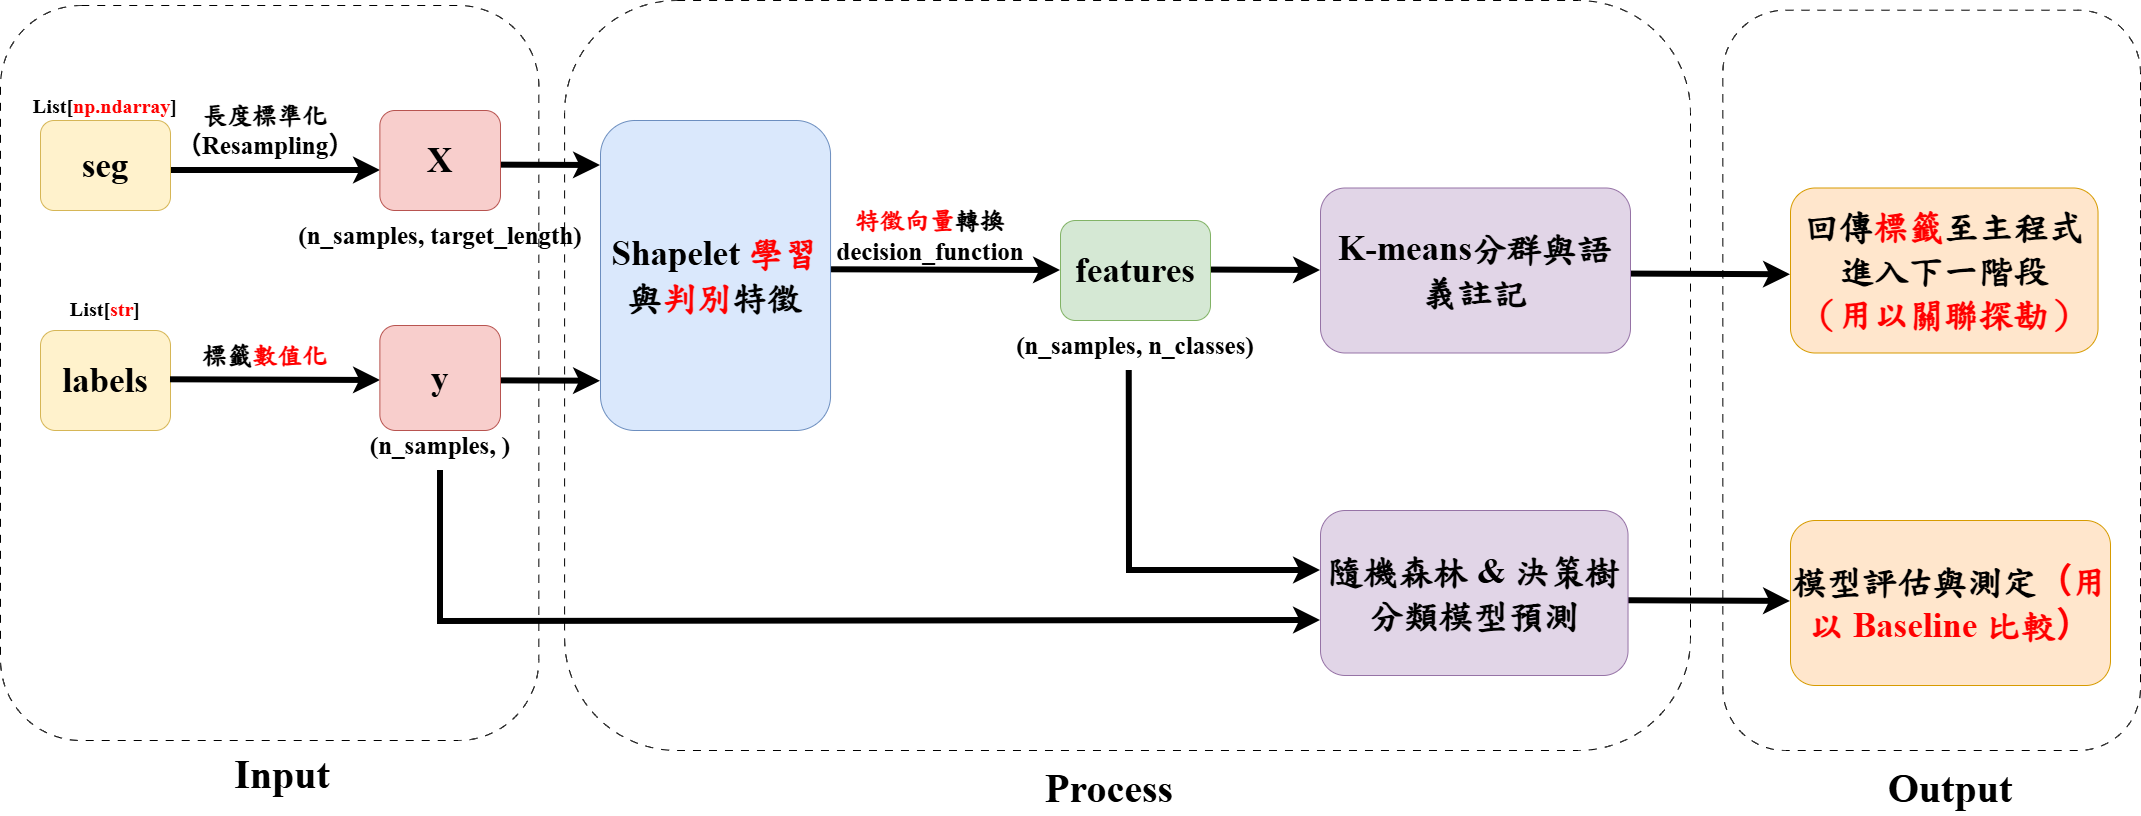

The diagram above was exported from draw.io. Its source (the exported page's mxGraphModel, read from the mxfile embedded in the PNG):
<mxGraphModel dx="2577" dy="1437" grid="1" gridSize="10" guides="1" tooltips="1" connect="1" arrows="1" fold="1" page="1" pageScale="1" pageWidth="827" pageHeight="1169" math="0" shadow="0">
  <root>
    <mxCell id="0" />
    <mxCell id="1" parent="0" />
    <mxCell id="2" parent="1" style="rounded=1;whiteSpace=wrap;html=1;fillColor=none;dashed=1;dashPattern=8 8;" value="" vertex="1">
      <mxGeometry height="750" width="1125.9" x="2284.1" y="2630" as="geometry" />
    </mxCell>
    <mxCell id="3" parent="1" style="rounded=1;whiteSpace=wrap;html=1;fillColor=#fff2cc;strokeColor=#d6b656;" value="&lt;font face=&quot;Times New Roman&quot;&gt;&lt;span style=&quot;font-size: 35px;&quot;&gt;&lt;b&gt;labels&lt;/b&gt;&lt;/span&gt;&lt;/font&gt;" vertex="1">
      <mxGeometry height="100" width="130" x="1760" y="2960" as="geometry" />
    </mxCell>
    <mxCell id="4" edge="1" parent="1" style="endArrow=classic;html=1;rounded=0;endSize=8;strokeWidth=6;" value="">
      <mxGeometry height="50" relative="1" width="50" as="geometry">
        <Array as="points" />
        <mxPoint x="1890" y="2800" as="sourcePoint" />
        <mxPoint x="2100" y="2800" as="targetPoint" />
      </mxGeometry>
    </mxCell>
    <mxCell id="5" parent="1" style="text;html=1;whiteSpace=wrap;strokeColor=none;fillColor=none;align=center;verticalAlign=middle;rounded=0;rotation=0;" value="&lt;font face=&quot;Times New Roman&quot; style=&quot;font-size: 20px;&quot;&gt;&lt;b style=&quot;&quot;&gt;List[&lt;font style=&quot;color: rgb(255, 0, 0);&quot;&gt;np.ndarray&lt;/font&gt;]&lt;/b&gt;&lt;/font&gt;" vertex="1">
      <mxGeometry height="30" width="188.38" x="1730.8100000000002" y="2720" as="geometry" />
    </mxCell>
    <mxCell id="6" parent="1" style="text;html=1;whiteSpace=wrap;strokeColor=none;fillColor=none;align=center;verticalAlign=middle;rounded=0;rotation=0;" value="&lt;font face=&quot;Times New Roman&quot; style=&quot;font-size: 20px;&quot;&gt;&lt;b style=&quot;&quot;&gt;List[&lt;font style=&quot;color: rgb(255, 0, 0);&quot;&gt;str&lt;/font&gt;]&lt;/b&gt;&lt;/font&gt;" vertex="1">
      <mxGeometry height="30" width="188.38" x="1730.81" y="2923" as="geometry" />
    </mxCell>
    <mxCell id="7" parent="1" style="text;html=1;whiteSpace=wrap;strokeColor=none;fillColor=none;align=center;verticalAlign=middle;rounded=0;rotation=0;" value="&lt;font style=&quot;font-size: 25px;&quot; face=&quot;標楷體&quot;&gt;&lt;b&gt;長度標準化&lt;/b&gt;&lt;/font&gt;&lt;div&gt;&lt;font style=&quot;font-size: 25px;&quot; face=&quot;Times New Roman&quot;&gt;&lt;b style=&quot;&quot;&gt;（Resampling）&lt;/b&gt;&lt;/font&gt;&lt;/div&gt;" vertex="1">
      <mxGeometry height="60" width="160" x="1905.19" y="2730" as="geometry" />
    </mxCell>
    <mxCell id="8" edge="1" parent="1" style="endArrow=classic;html=1;rounded=0;endSize=8;strokeWidth=6;" value="">
      <mxGeometry height="50" relative="1" width="50" as="geometry">
        <Array as="points" />
        <mxPoint x="1890" y="3009.29" as="sourcePoint" />
        <mxPoint x="2100" y="3010" as="targetPoint" />
      </mxGeometry>
    </mxCell>
    <mxCell id="9" parent="1" style="text;html=1;whiteSpace=wrap;strokeColor=none;fillColor=none;align=center;verticalAlign=middle;rounded=0;rotation=0;" value="&lt;font face=&quot;標楷體&quot;&gt;&lt;span style=&quot;font-size: 25px;&quot;&gt;&lt;b&gt;標籤&lt;font style=&quot;color: rgb(255, 0, 0);&quot;&gt;數值化&lt;/font&gt;&lt;/b&gt;&lt;/span&gt;&lt;/font&gt;" vertex="1">
      <mxGeometry height="30" width="132" x="1919.19" y="2970" as="geometry" />
    </mxCell>
    <mxCell id="10" parent="1" style="text;html=1;whiteSpace=wrap;strokeColor=none;fillColor=none;align=center;verticalAlign=middle;rounded=0;rotation=0;" value="&lt;font style=&quot;font-size: 25px;&quot; face=&quot;Times New Roman&quot;&gt;&lt;b&gt;(n_samples, target_length)&lt;/b&gt;&lt;/font&gt;" vertex="1">
      <mxGeometry height="30" width="298.38" x="2010.4999999999998" y="2850" as="geometry" />
    </mxCell>
    <mxCell id="11" parent="1" style="text;html=1;whiteSpace=wrap;strokeColor=none;fillColor=none;align=center;verticalAlign=middle;rounded=0;rotation=0;" value="&lt;font style=&quot;font-size: 25px;&quot; face=&quot;Times New Roman&quot;&gt;&lt;b&gt;(n_samples, )&lt;/b&gt;&lt;/font&gt;" vertex="1">
      <mxGeometry height="30" width="298.38" x="2010.5" y="3060" as="geometry" />
    </mxCell>
    <mxCell id="12" edge="1" parent="1" style="endArrow=classic;html=1;rounded=0;endSize=8;strokeWidth=6;" value="">
      <mxGeometry height="50" relative="1" width="50" as="geometry">
        <Array as="points" />
        <mxPoint x="2110" y="3010" as="sourcePoint" />
        <mxPoint x="2320" y="3010.71" as="targetPoint" />
      </mxGeometry>
    </mxCell>
    <mxCell id="13" parent="1" style="rounded=1;whiteSpace=wrap;html=1;fillColor=#f8cecc;strokeColor=#b85450;" value="&lt;font face=&quot;Times New Roman&quot;&gt;&lt;span style=&quot;font-size: 35px;&quot;&gt;&lt;b&gt;y&lt;/b&gt;&lt;/span&gt;&lt;/font&gt;" vertex="1">
      <mxGeometry height="105" width="120.63" x="2099.37" y="2955" as="geometry" />
    </mxCell>
    <mxCell id="14" edge="1" parent="1" style="endArrow=classic;html=1;rounded=0;endSize=8;strokeWidth=6;" value="">
      <mxGeometry height="50" relative="1" width="50" as="geometry">
        <Array as="points" />
        <mxPoint x="2110" y="2794.29" as="sourcePoint" />
        <mxPoint x="2320" y="2795" as="targetPoint" />
      </mxGeometry>
    </mxCell>
    <mxCell id="15" parent="1" style="rounded=1;whiteSpace=wrap;html=1;fillColor=#f8cecc;strokeColor=#b85450;" value="&lt;font style=&quot;font-size: 35px;&quot; face=&quot;Times New Roman&quot;&gt;&lt;b&gt;X&lt;/b&gt;&lt;/font&gt;" vertex="1">
      <mxGeometry height="100" width="120.63" x="2099.37" y="2740" as="geometry" />
    </mxCell>
    <mxCell id="16" parent="1" style="rounded=1;whiteSpace=wrap;html=1;fillColor=#fff2cc;strokeColor=#d6b656;" value="&lt;font style=&quot;font-size: 35px;&quot; face=&quot;Times New Roman&quot;&gt;&lt;b&gt;seg&lt;/b&gt;&lt;/font&gt;" vertex="1">
      <mxGeometry height="90" width="130" x="1760" y="2750" as="geometry" />
    </mxCell>
    <mxCell id="17" edge="1" parent="1" style="endArrow=classic;html=1;rounded=0;endSize=8;strokeWidth=6;" value="">
      <mxGeometry height="50" relative="1" width="50" as="geometry">
        <Array as="points" />
        <mxPoint x="2490" y="2899.09" as="sourcePoint" />
        <mxPoint x="2780" y="2900" as="targetPoint" />
      </mxGeometry>
    </mxCell>
    <mxCell id="18" parent="1" style="rounded=1;whiteSpace=wrap;html=1;fillColor=#dae8fc;strokeColor=#6c8ebf;" value="&lt;font style=&quot;font-size: 35px;&quot;&gt;&lt;b style=&quot;&quot;&gt;&lt;font style=&quot;&quot; face=&quot;Times New Roman&quot;&gt;Shapelet&lt;/font&gt;&lt;font style=&quot;&quot; face=&quot;Times New Roman&quot;&gt;&amp;nbsp;&lt;/font&gt;&lt;/b&gt;&lt;font face=&quot;標楷體&quot; style=&quot;&quot;&gt;&lt;b style=&quot;&quot;&gt;&lt;font style=&quot;&quot;&gt;&lt;font style=&quot;color: rgb(255, 0, 0);&quot;&gt;學習&lt;/font&gt;與&lt;font style=&quot;color: rgb(255, 0, 0);&quot;&gt;判別&lt;/font&gt;特徵&lt;/font&gt;&lt;/b&gt;&lt;/font&gt;&lt;/font&gt;" vertex="1">
      <mxGeometry height="310" width="230.05" x="2320" y="2750" as="geometry" />
    </mxCell>
    <mxCell id="19" edge="1" parent="1" style="endArrow=classic;html=1;rounded=0;endSize=8;strokeWidth=6;" value="">
      <mxGeometry height="50" relative="1" width="50" as="geometry">
        <Array as="points">
          <mxPoint x="2160" y="3251" />
        </Array>
        <mxPoint x="2160" y="3100" as="sourcePoint" />
        <mxPoint x="3040" y="3250" as="targetPoint" />
      </mxGeometry>
    </mxCell>
    <mxCell id="20" parent="1" style="text;html=1;whiteSpace=wrap;strokeColor=none;fillColor=none;align=center;verticalAlign=middle;rounded=0;rotation=0;" value="&lt;span style=&quot;font-size: 25px;&quot;&gt;&lt;b style=&quot;&quot;&gt;&lt;font face=&quot;標楷體&quot;&gt;&lt;font style=&quot;color: rgb(255, 0, 0);&quot;&gt;特徵向量&lt;/font&gt;轉換&lt;/font&gt;&lt;font face=&quot;Times New Roman&quot;&gt;decision_function&lt;/font&gt;&lt;/b&gt;&lt;/span&gt;" vertex="1">
      <mxGeometry height="30" width="200" x="2550.05" y="2850" as="geometry" />
    </mxCell>
    <mxCell id="21" parent="1" style="text;html=1;whiteSpace=wrap;strokeColor=none;fillColor=none;align=center;verticalAlign=middle;rounded=0;rotation=0;" value="&lt;font style=&quot;&quot; face=&quot;Times New Roman&quot;&gt;&lt;b style=&quot;font-size: 25px;&quot;&gt;(n_samples, &lt;/b&gt;&lt;span style=&quot;font-size: 25px;&quot;&gt;&lt;b&gt;n_classes&lt;/b&gt;&lt;/span&gt;&lt;b style=&quot;font-size: 25px;&quot;&gt;)&lt;/b&gt;&lt;/font&gt;" vertex="1">
      <mxGeometry height="30" width="298.38" x="2705.81" y="2960" as="geometry" />
    </mxCell>
    <mxCell id="22" edge="1" parent="1" style="endArrow=classic;html=1;rounded=0;endSize=8;strokeWidth=6;" value="">
      <mxGeometry height="50" relative="1" width="50" as="geometry">
        <Array as="points">
          <mxPoint x="2849" y="3200" />
        </Array>
        <mxPoint x="2848.76" y="3000" as="sourcePoint" />
        <mxPoint x="3040" y="3200" as="targetPoint" />
      </mxGeometry>
    </mxCell>
    <mxCell id="23" edge="1" parent="1" style="endArrow=classic;html=1;rounded=0;endSize=8;strokeWidth=6;" value="">
      <mxGeometry height="50" relative="1" width="50" as="geometry">
        <Array as="points" />
        <mxPoint x="2820" y="2899.09" as="sourcePoint" />
        <mxPoint x="3040" y="2900" as="targetPoint" />
      </mxGeometry>
    </mxCell>
    <mxCell id="24" parent="1" style="rounded=1;whiteSpace=wrap;html=1;fillColor=#d5e8d4;strokeColor=#82b366;" value="&lt;font face=&quot;Times New Roman&quot;&gt;&lt;span style=&quot;font-size: 35px;&quot;&gt;&lt;b&gt;features&lt;/b&gt;&lt;/span&gt;&lt;/font&gt;" vertex="1">
      <mxGeometry height="100" width="150" x="2780" y="2850" as="geometry" />
    </mxCell>
    <mxCell id="25" parent="1" style="text;html=1;align=center;verticalAlign=middle;whiteSpace=wrap;rounded=0;container=0;" value="&lt;b style=&quot;&quot;&gt;&lt;font face=&quot;Times New Roman&quot; style=&quot;font-size: 40px;&quot;&gt;Process&lt;/font&gt;&lt;/b&gt;" vertex="1">
      <mxGeometry height="55" width="157.55" x="2750.05" y="3390" as="geometry" />
    </mxCell>
    <mxCell id="26" parent="1" style="rounded=1;whiteSpace=wrap;html=1;fillColor=none;dashed=1;dashPattern=8 8;" value="" vertex="1">
      <mxGeometry height="735" width="538.34" x="1720" y="2635" as="geometry" />
    </mxCell>
    <mxCell id="27" parent="1" style="text;html=1;align=center;verticalAlign=middle;whiteSpace=wrap;rounded=0;container=0;" value="&lt;b style=&quot;&quot;&gt;&lt;font face=&quot;Times New Roman&quot; style=&quot;font-size: 40px;&quot;&gt;Input&lt;/font&gt;&lt;/b&gt;" vertex="1">
      <mxGeometry height="47.5" width="125.75" x="1939.44" y="3380" as="geometry" />
    </mxCell>
    <mxCell id="28" edge="1" parent="1" style="endArrow=classic;html=1;rounded=0;endSize=8;strokeWidth=6;" value="">
      <mxGeometry height="50" relative="1" width="50" as="geometry">
        <Array as="points" />
        <mxPoint x="3290" y="2903.33" as="sourcePoint" />
        <mxPoint x="3510" y="2904.24" as="targetPoint" />
      </mxGeometry>
    </mxCell>
    <mxCell id="29" parent="1" style="rounded=1;whiteSpace=wrap;html=1;fillColor=#e1d5e7;strokeColor=#9673a6;" value="&lt;span style=&quot;font-size: 35px;&quot;&gt;&lt;b style=&quot;&quot;&gt;&lt;font face=&quot;Times New Roman&quot;&gt;K-means&lt;/font&gt;&lt;font face=&quot;標楷體&quot;&gt;分群&lt;/font&gt;&lt;/b&gt;&lt;/span&gt;&lt;font style=&quot;font-size: 35px;&quot; face=&quot;標楷體&quot;&gt;&lt;b&gt;與語義&lt;/b&gt;&lt;/font&gt;&lt;span style=&quot;font-size: 35px;&quot;&gt;&lt;b style=&quot;&quot;&gt;&lt;font face=&quot;標楷體&quot;&gt;註記&lt;/font&gt;&lt;/b&gt;&lt;/span&gt;" vertex="1">
      <mxGeometry height="165" width="310" x="3040" y="2817.5" as="geometry" />
    </mxCell>
    <mxCell id="30" edge="1" parent="1" style="endArrow=classic;html=1;rounded=0;endSize=8;strokeWidth=6;" value="">
      <mxGeometry height="50" relative="1" width="50" as="geometry">
        <Array as="points" />
        <mxPoint x="3290" y="3230" as="sourcePoint" />
        <mxPoint x="3510" y="3230.91" as="targetPoint" />
      </mxGeometry>
    </mxCell>
    <mxCell id="31" parent="1" style="rounded=1;whiteSpace=wrap;html=1;fillColor=#e1d5e7;strokeColor=#9673a6;" value="&lt;b style=&quot;font-size: 35px;&quot;&gt;&lt;font face=&quot;標楷體&quot;&gt;隨機森林&lt;/font&gt;&lt;font face=&quot;Times New Roman&quot;&gt; &amp;amp;&amp;nbsp;&lt;/font&gt;&lt;font face=&quot;標楷體&quot;&gt;決策樹分類模型預測&lt;/font&gt;&lt;/b&gt;" vertex="1">
      <mxGeometry height="165" width="307.53" x="3040" y="3140" as="geometry" />
    </mxCell>
    <mxCell id="32" parent="1" style="rounded=1;whiteSpace=wrap;html=1;fillColor=none;dashed=1;dashPattern=8 8;" value="" vertex="1">
      <mxGeometry height="740.3" width="417.66" x="3442.34" y="2639.7" as="geometry" />
    </mxCell>
    <mxCell id="33" parent="1" style="text;html=1;align=center;verticalAlign=middle;whiteSpace=wrap;rounded=0;container=0;" value="&lt;b style=&quot;&quot;&gt;&lt;font face=&quot;Times New Roman&quot; style=&quot;font-size: 40px;&quot;&gt;Output&lt;/font&gt;&lt;/b&gt;" vertex="1">
      <mxGeometry height="45" width="150" x="3595" y="3395" as="geometry" />
    </mxCell>
    <mxCell id="34" parent="1" style="rounded=1;whiteSpace=wrap;html=1;fillColor=#ffe6cc;strokeColor=#d79b00;" value="&lt;span style=&quot;font-size: 35px;&quot;&gt;&lt;b style=&quot;&quot;&gt;&lt;font face=&quot;標楷體&quot;&gt;回傳&lt;font style=&quot;color: rgb(255, 0, 0);&quot;&gt;標籤&lt;/font&gt;至主程式進入下一階段&lt;/font&gt;&lt;/b&gt;&lt;/span&gt;&lt;div&gt;&lt;span style=&quot;font-size: 35px;&quot;&gt;&lt;b style=&quot;&quot;&gt;&lt;font face=&quot;標楷體&quot; style=&quot;color: rgb(255, 0, 0);&quot;&gt;（用以關聯探勘）&lt;/font&gt;&lt;/b&gt;&lt;/span&gt;&lt;/div&gt;" vertex="1">
      <mxGeometry height="165" width="307.53" x="3510" y="2817.5" as="geometry" />
    </mxCell>
    <mxCell id="35" parent="1" style="rounded=1;whiteSpace=wrap;html=1;fillColor=#ffe6cc;strokeColor=#d79b00;" value="&lt;b style=&quot;&quot;&gt;&lt;font style=&quot;font-size: 35px;&quot;&gt;&lt;font face=&quot;標楷體&quot;&gt;模型評估與測定&lt;/font&gt;&lt;font style=&quot;color: rgb(255, 0, 0);&quot;&gt;&lt;font face=&quot;Times New Roman&quot;&gt;（&lt;/font&gt;&lt;font face=&quot;標楷體&quot;&gt;用以&lt;/font&gt;&lt;font face=&quot;Times New Roman&quot;&gt; Baseline&amp;nbsp;&lt;/font&gt;&lt;font face=&quot;標楷體&quot;&gt;比較&lt;/font&gt;&lt;font face=&quot;Times New Roman&quot;&gt;）&lt;/font&gt;&lt;/font&gt;&lt;/font&gt;&lt;/b&gt;" vertex="1">
      <mxGeometry height="165" width="320" x="3510" y="3150" as="geometry" />
    </mxCell>
  </root>
</mxGraphModel>